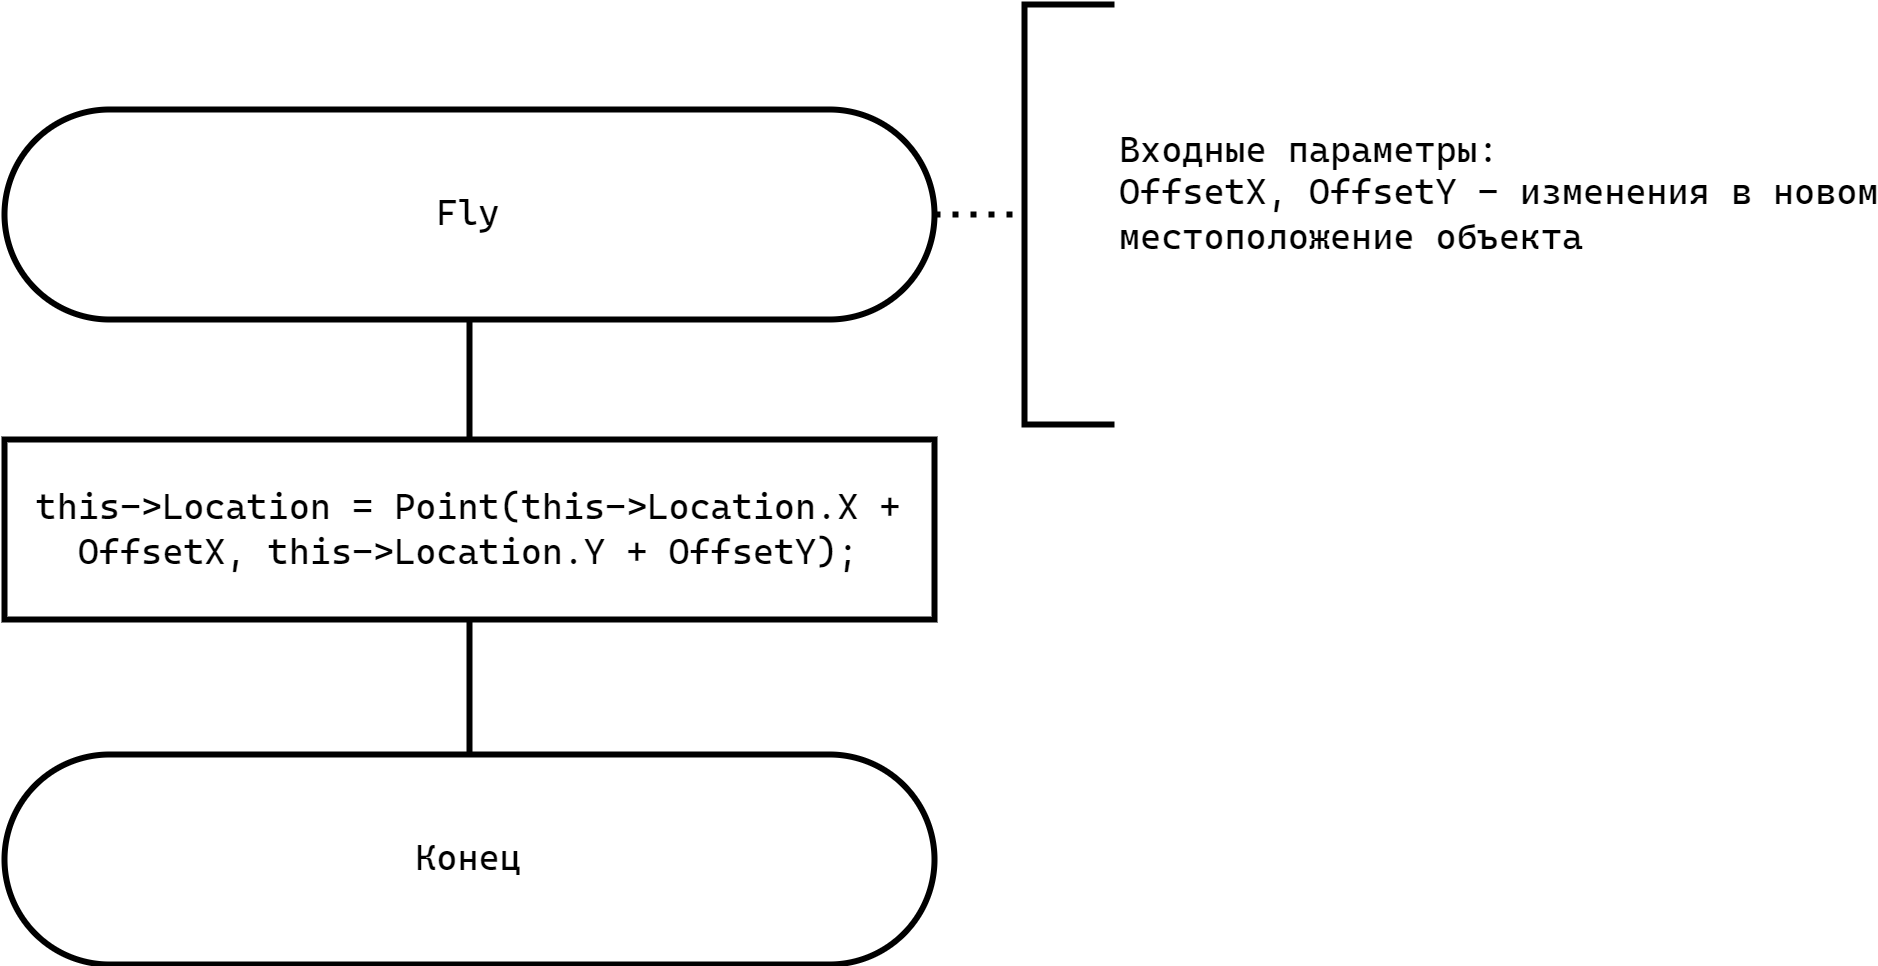

The diagram above was exported from draw.io. Its source (the exported page's mxGraphModel, read from the mxfile embedded in the PNG):
<mxGraphModel dx="1434" dy="746" grid="1" gridSize="10" guides="1" tooltips="1" connect="1" arrows="1" fold="1" page="1" pageScale="1" pageWidth="827" pageHeight="1169" math="0" shadow="0">
  <root>
    <mxCell id="fs--c_n0UF2KFOYu_ysd-0" />
    <mxCell id="fs--c_n0UF2KFOYu_ysd-1" parent="fs--c_n0UF2KFOYu_ysd-0" />
    <mxCell id="fs--c_n0UF2KFOYu_ysd-2" style="edgeStyle=orthogonalEdgeStyle;rounded=0;orthogonalLoop=1;jettySize=auto;html=1;exitX=0.5;exitY=1;exitDx=0;exitDy=0;entryX=0.5;entryY=0;entryDx=0;entryDy=0;fontFamily=Helvetica;fontSize=12;fontColor=default;endArrow=none;endFill=0;strokeWidth=2;" edge="1" parent="fs--c_n0UF2KFOYu_ysd-1" source="fs--c_n0UF2KFOYu_ysd-3" target="fs--c_n0UF2KFOYu_ysd-7">
      <mxGeometry relative="1" as="geometry" />
    </mxCell>
    <mxCell id="fs--c_n0UF2KFOYu_ysd-3" value="&lt;font face=&quot;Cascadia Mono&quot;&gt;Fly&lt;/font&gt;" style="rounded=1;whiteSpace=wrap;html=1;arcSize=50;strokeWidth=2;" vertex="1" parent="fs--c_n0UF2KFOYu_ysd-1">
      <mxGeometry x="190" y="55" width="310" height="70" as="geometry" />
    </mxCell>
    <mxCell id="fs--c_n0UF2KFOYu_ysd-4" value="&lt;font face=&quot;Cascadia Mono&quot;&gt;Входные параметры:&lt;br&gt;&lt;/font&gt;&lt;div&gt;&lt;font face=&quot;Cascadia Mono&quot;&gt;OffsetX, OffsetY - изменения в новом&lt;/font&gt;&lt;/div&gt;&lt;div&gt;&lt;font face=&quot;Cascadia Mono&quot;&gt;местоположение объекта&lt;br&gt;&lt;br&gt;&lt;/font&gt;&lt;/div&gt;" style="strokeWidth=2;html=1;shape=mxgraph.flowchart.annotation_1;align=left;pointerEvents=1;rounded=1;strokeColor=default;verticalAlign=middle;fontFamily=Helvetica;fontSize=12;fontColor=default;fillColor=default;spacingLeft=30;" vertex="1" parent="fs--c_n0UF2KFOYu_ysd-1">
      <mxGeometry x="530" y="20" width="30" height="140" as="geometry" />
    </mxCell>
    <mxCell id="fs--c_n0UF2KFOYu_ysd-5" style="rounded=0;orthogonalLoop=1;jettySize=auto;html=1;exitX=1;exitY=0.5;exitDx=0;exitDy=0;entryX=0;entryY=0.5;entryDx=0;entryDy=0;entryPerimeter=0;fontFamily=Helvetica;fontSize=12;fontColor=default;dashed=1;strokeWidth=2;endArrow=none;endFill=0;dashPattern=1 2;" edge="1" parent="fs--c_n0UF2KFOYu_ysd-1" source="fs--c_n0UF2KFOYu_ysd-3" target="fs--c_n0UF2KFOYu_ysd-4">
      <mxGeometry relative="1" as="geometry" />
    </mxCell>
    <mxCell id="fs--c_n0UF2KFOYu_ysd-7" value="this-&amp;gt;Location = Point(this-&amp;gt;Location.X + OffsetX, this-&amp;gt;Location.Y + OffsetY);" style="rounded=0;whiteSpace=wrap;html=1;strokeColor=default;strokeWidth=2;align=center;verticalAlign=middle;fontFamily=Cascadia Mono;fontSize=12;fontColor=default;fillColor=default;" vertex="1" parent="fs--c_n0UF2KFOYu_ysd-1">
      <mxGeometry x="190" y="165" width="310" height="60" as="geometry" />
    </mxCell>
    <mxCell id="fs--c_n0UF2KFOYu_ysd-9" style="edgeStyle=orthogonalEdgeStyle;shape=connector;rounded=0;orthogonalLoop=1;jettySize=auto;html=1;entryX=0.5;entryY=0;entryDx=0;entryDy=0;labelBackgroundColor=default;strokeColor=default;strokeWidth=2;align=center;verticalAlign=middle;fontFamily=Cascadia Mono;fontSize=12;fontColor=default;endArrow=none;endFill=0;exitX=0.5;exitY=1;exitDx=0;exitDy=0;" edge="1" parent="fs--c_n0UF2KFOYu_ysd-1" source="fs--c_n0UF2KFOYu_ysd-7" target="fs--c_n0UF2KFOYu_ysd-10">
      <mxGeometry relative="1" as="geometry">
        <mxPoint x="345" y="325" as="sourcePoint" />
      </mxGeometry>
    </mxCell>
    <mxCell id="fs--c_n0UF2KFOYu_ysd-10" value="&lt;font face=&quot;Cascadia Mono&quot;&gt;Конец&lt;/font&gt;" style="rounded=1;whiteSpace=wrap;html=1;arcSize=50;strokeWidth=2;" vertex="1" parent="fs--c_n0UF2KFOYu_ysd-1">
      <mxGeometry x="190" y="270" width="310" height="70" as="geometry" />
    </mxCell>
  </root>
</mxGraphModel>